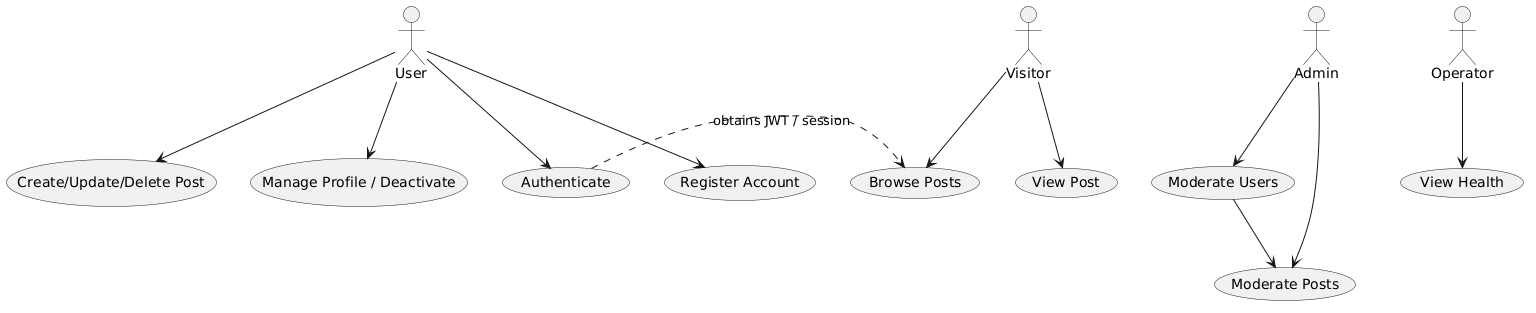

The diagram above was rendered by PlantUML. Its source (embedded in the PNG):
@startuml
actor Visitor
actor User
actor Admin
actor Operator

Visitor --> (Browse Posts)
Visitor --> (View Post)
User --> (Register Account)
User --> (Authenticate)
User --> (Create/Update/Delete Post)
User --> (Manage Profile / Deactivate)
Admin --> (Moderate Users)
Admin --> (Moderate Posts)
Operator --> (View Health)

(Authenticate) .> (Browse Posts) : obtains JWT / session
(Moderate Users) --> (Moderate Posts)
@enduml